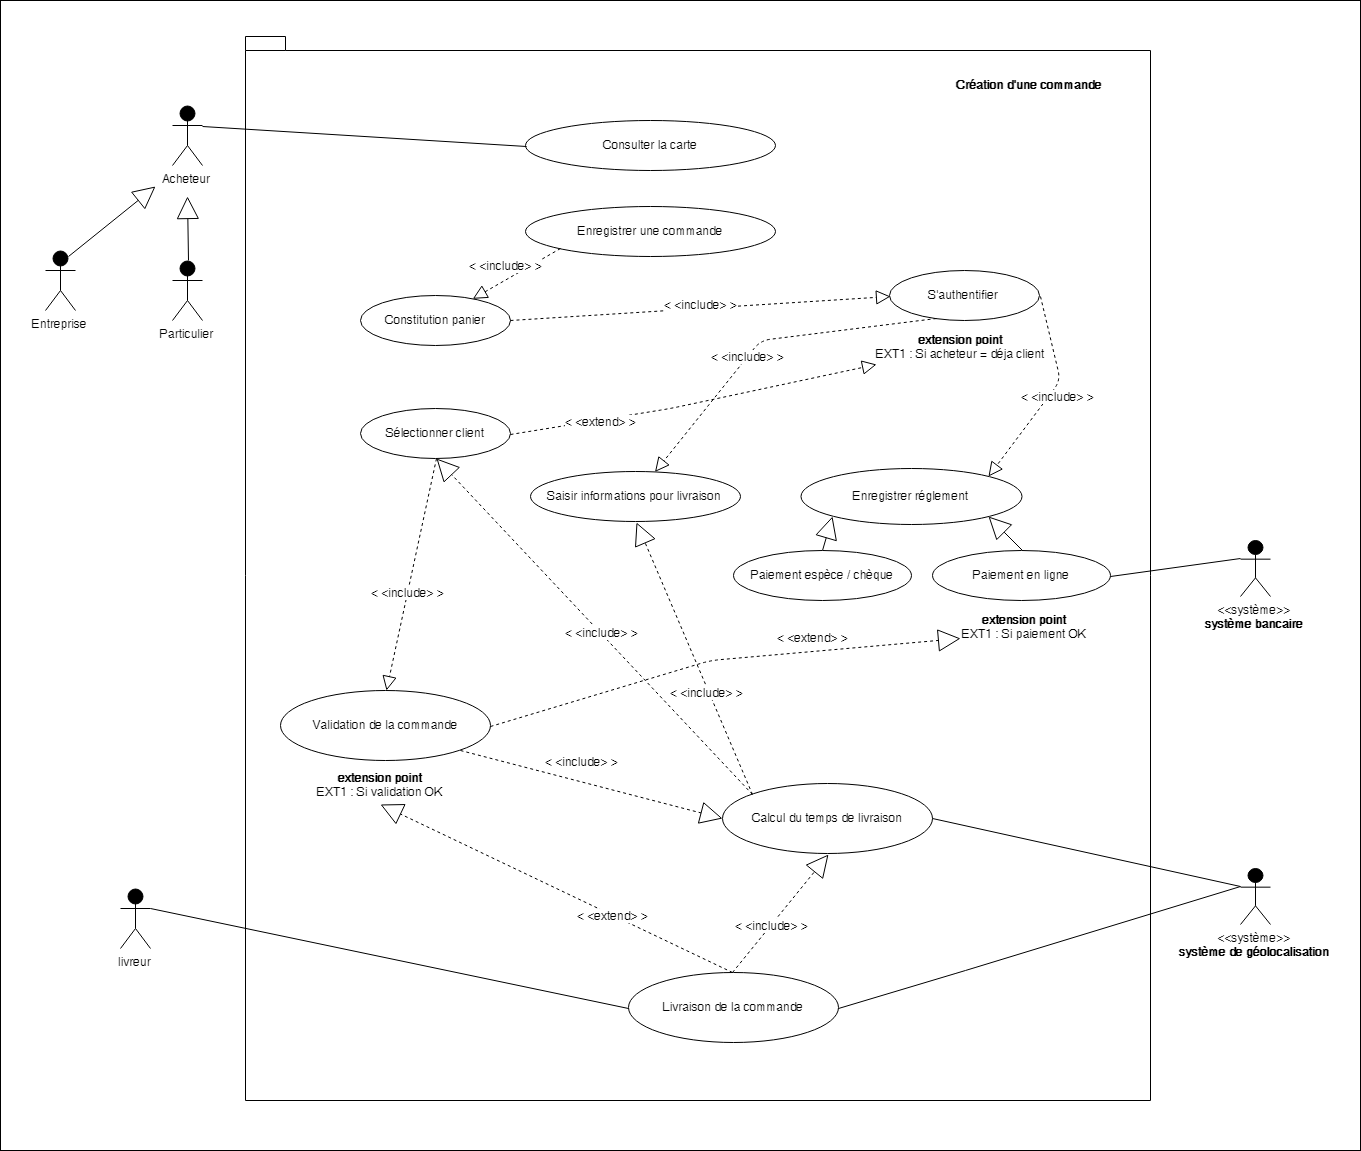

The diagram above was exported from draw.io. Its source (the exported page's mxGraphModel, read from the mxfile embedded in the PNG):
<mxGraphModel dx="2788" dy="1528" grid="1" gridSize="10" guides="1" tooltips="1" connect="1" arrows="1" fold="1" page="1" pageScale="1" pageWidth="1654" pageHeight="2336" math="0" shadow="0">
  <root>
    <mxCell id="0" />
    <mxCell id="1" parent="0" />
    <mxCell id="xRe28sntmvCL0kPK-BOP-1" value="" style="whiteSpace=wrap;html=1;" vertex="1" parent="1">
      <mxGeometry x="110" y="10" width="1360" height="1150" as="geometry" />
    </mxCell>
    <mxCell id="GMzURRN_geBoajN2Y50f-1" value="" style="shape=folder;fontStyle=1;spacingTop=10;tabWidth=40;tabHeight=14;tabPosition=left;html=1;" parent="1" vertex="1">
      <mxGeometry x="355" y="46" width="905" height="1064" as="geometry" />
    </mxCell>
    <mxCell id="xi1qZaCJhdX120ETTk8_-1" value="&lt;div style=&quot;text-align: center&quot;&gt;&lt;b&gt;Création d'une commande&lt;/b&gt;&lt;/div&gt;" style="text;html=1;" parent="1" vertex="1">
      <mxGeometry x="1064" y="81" width="170" height="30" as="geometry" />
    </mxCell>
    <mxCell id="xi1qZaCJhdX120ETTk8_-4" value="Consulter la carte" style="ellipse;whiteSpace=wrap;html=1;" parent="1" vertex="1">
      <mxGeometry x="635" y="130" width="250" height="50" as="geometry" />
    </mxCell>
    <mxCell id="xi1qZaCJhdX120ETTk8_-5" value="Enregistrer une commande" style="ellipse;whiteSpace=wrap;html=1;" parent="1" vertex="1">
      <mxGeometry x="635" y="216" width="250" height="50" as="geometry" />
    </mxCell>
    <mxCell id="xi1qZaCJhdX120ETTk8_-9" value="livreur&lt;br&gt;" style="shape=umlActor;verticalLabelPosition=bottom;labelBackgroundColor=#ffffff;verticalAlign=top;html=1;fillColor=#000000;" parent="1" vertex="1">
      <mxGeometry x="230" y="898" width="30" height="60" as="geometry" />
    </mxCell>
    <mxCell id="xi1qZaCJhdX120ETTk8_-10" value="Acheteur" style="shape=umlActor;verticalLabelPosition=bottom;labelBackgroundColor=#ffffff;verticalAlign=top;html=1;fillColor=#000000;" parent="1" vertex="1">
      <mxGeometry x="282" y="115" width="30" height="60" as="geometry" />
    </mxCell>
    <mxCell id="xi1qZaCJhdX120ETTk8_-11" value="Particulier" style="shape=umlActor;verticalLabelPosition=bottom;labelBackgroundColor=#ffffff;verticalAlign=top;html=1;fillColor=#000000;" parent="1" vertex="1">
      <mxGeometry x="282" y="270" width="30" height="60" as="geometry" />
    </mxCell>
    <mxCell id="xi1qZaCJhdX120ETTk8_-12" value="Entreprise" style="shape=umlActor;verticalLabelPosition=bottom;labelBackgroundColor=#ffffff;verticalAlign=top;html=1;fillColor=#000000;" parent="1" vertex="1">
      <mxGeometry x="155" y="260" width="30" height="60" as="geometry" />
    </mxCell>
    <mxCell id="xi1qZaCJhdX120ETTk8_-14" value="&amp;lt;&amp;lt;système&amp;gt;&amp;gt;&lt;br&gt;&lt;b&gt;système bancaire&lt;/b&gt;&lt;br&gt;" style="shape=umlActor;verticalLabelPosition=bottom;labelBackgroundColor=#ffffff;verticalAlign=top;html=1;fillColor=#000000;" parent="1" vertex="1">
      <mxGeometry x="1350" y="550" width="30" height="56" as="geometry" />
    </mxCell>
    <mxCell id="xi1qZaCJhdX120ETTk8_-16" value="" style="endArrow=none;html=1;entryX=0;entryY=0.5;entryDx=0;entryDy=0;exitX=1;exitY=0.3333333333333333;exitDx=0;exitDy=0;exitPerimeter=0;" parent="1" source="xi1qZaCJhdX120ETTk8_-10" target="xi1qZaCJhdX120ETTk8_-4" edge="1">
      <mxGeometry width="50" height="50" relative="1" as="geometry">
        <mxPoint x="312" y="84.5" as="sourcePoint" />
        <mxPoint x="592" y="250.5" as="targetPoint" />
      </mxGeometry>
    </mxCell>
    <mxCell id="xi1qZaCJhdX120ETTk8_-18" value="" style="endArrow=none;html=1;entryX=0;entryY=0.3333333333333333;entryDx=0;entryDy=0;entryPerimeter=0;exitX=1;exitY=0.5;exitDx=0;exitDy=0;" parent="1" source="xi1qZaCJhdX120ETTk8_-51" target="xi1qZaCJhdX120ETTk8_-14" edge="1">
      <mxGeometry width="50" height="50" relative="1" as="geometry">
        <mxPoint x="762" y="248.27212806026364" as="sourcePoint" />
        <mxPoint x="1208" y="160.5" as="targetPoint" />
      </mxGeometry>
    </mxCell>
    <mxCell id="xi1qZaCJhdX120ETTk8_-23" value="&amp;lt;&amp;lt;système&amp;gt;&amp;gt;&lt;br&gt;&lt;b&gt;système de géolocalisation&lt;/b&gt;&lt;br&gt;" style="shape=umlActor;verticalLabelPosition=bottom;labelBackgroundColor=#ffffff;verticalAlign=top;html=1;fillColor=#000000;" parent="1" vertex="1">
      <mxGeometry x="1350" y="878" width="30" height="56" as="geometry" />
    </mxCell>
    <mxCell id="xi1qZaCJhdX120ETTk8_-26" value="Constitution panier&lt;br&gt;" style="ellipse;whiteSpace=wrap;html=1;" parent="1" vertex="1">
      <mxGeometry x="470" y="305" width="150" height="50" as="geometry" />
    </mxCell>
    <mxCell id="xi1qZaCJhdX120ETTk8_-28" value="" style="endArrow=block;dashed=1;endFill=0;endSize=12;html=1;exitX=0;exitY=1;exitDx=0;exitDy=0;" parent="1" source="xi1qZaCJhdX120ETTk8_-5" target="xi1qZaCJhdX120ETTk8_-26" edge="1">
      <mxGeometry width="160" relative="1" as="geometry">
        <mxPoint x="735" y="472" as="sourcePoint" />
        <mxPoint x="895" y="472" as="targetPoint" />
      </mxGeometry>
    </mxCell>
    <mxCell id="xi1qZaCJhdX120ETTk8_-62" value="&amp;lt; &amp;lt;include&amp;gt; &amp;gt;" style="text;html=1;resizable=0;points=[];align=center;verticalAlign=middle;labelBackgroundColor=#ffffff;" parent="xi1qZaCJhdX120ETTk8_-28" vertex="1" connectable="0">
      <mxGeometry x="-0.2985" y="2" relative="1" as="geometry">
        <mxPoint x="-25" y="-4" as="offset" />
      </mxGeometry>
    </mxCell>
    <mxCell id="xi1qZaCJhdX120ETTk8_-29" value="S'authentifier&lt;br&gt;" style="ellipse;whiteSpace=wrap;html=1;" parent="1" vertex="1">
      <mxGeometry x="999" y="280" width="150" height="50" as="geometry" />
    </mxCell>
    <mxCell id="xi1qZaCJhdX120ETTk8_-31" value="" style="endArrow=block;dashed=1;endFill=0;endSize=12;html=1;exitX=1;exitY=0.5;exitDx=0;exitDy=0;entryX=0;entryY=0.5;entryDx=0;entryDy=0;" parent="1" source="xi1qZaCJhdX120ETTk8_-26" target="xi1qZaCJhdX120ETTk8_-29" edge="1">
      <mxGeometry width="160" relative="1" as="geometry">
        <mxPoint x="944" y="425" as="sourcePoint" />
        <mxPoint x="1070" y="546" as="targetPoint" />
      </mxGeometry>
    </mxCell>
    <mxCell id="xi1qZaCJhdX120ETTk8_-63" value="&amp;lt; &amp;lt;include&amp;gt; &amp;gt;" style="text;html=1;resizable=0;points=[];align=center;verticalAlign=middle;labelBackgroundColor=#ffffff;" parent="xi1qZaCJhdX120ETTk8_-31" vertex="1" connectable="0">
      <mxGeometry x="-0.1821" y="-1" relative="1" as="geometry">
        <mxPoint x="34" y="-8" as="offset" />
      </mxGeometry>
    </mxCell>
    <mxCell id="xi1qZaCJhdX120ETTk8_-32" value="Enregistrer réglement&lt;br&gt;" style="ellipse;whiteSpace=wrap;html=1;" parent="1" vertex="1">
      <mxGeometry x="910" y="478" width="221" height="56" as="geometry" />
    </mxCell>
    <mxCell id="xi1qZaCJhdX120ETTk8_-34" value="" style="endArrow=block;dashed=1;endFill=0;endSize=12;html=1;entryX=1;entryY=0;entryDx=0;entryDy=0;exitX=1;exitY=0.5;exitDx=0;exitDy=0;" parent="1" source="xi1qZaCJhdX120ETTk8_-29" target="xi1qZaCJhdX120ETTk8_-32" edge="1">
      <mxGeometry width="160" relative="1" as="geometry">
        <mxPoint x="1127" y="323" as="sourcePoint" />
        <mxPoint x="1085" y="608" as="targetPoint" />
        <Array as="points">
          <mxPoint x="1170" y="390" />
        </Array>
      </mxGeometry>
    </mxCell>
    <mxCell id="xi1qZaCJhdX120ETTk8_-65" value="&amp;lt; &amp;lt;include&amp;gt; &amp;gt;" style="text;html=1;resizable=0;points=[];align=center;verticalAlign=middle;labelBackgroundColor=#ffffff;" parent="xi1qZaCJhdX120ETTk8_-34" vertex="1" connectable="0">
      <mxGeometry x="-0.4674" y="1" relative="1" as="geometry">
        <mxPoint x="3.5" y="47" as="offset" />
      </mxGeometry>
    </mxCell>
    <mxCell id="xi1qZaCJhdX120ETTk8_-37" value="Saisir informations pour livraison&lt;br&gt;" style="ellipse;whiteSpace=wrap;html=1;" parent="1" vertex="1">
      <mxGeometry x="640" y="481" width="210" height="50" as="geometry" />
    </mxCell>
    <mxCell id="xi1qZaCJhdX120ETTk8_-39" value="" style="endArrow=block;dashed=1;endFill=0;endSize=12;html=1;exitX=0.313;exitY=0.96;exitDx=0;exitDy=0;exitPerimeter=0;" parent="1" source="xi1qZaCJhdX120ETTk8_-29" target="xi1qZaCJhdX120ETTk8_-37" edge="1">
      <mxGeometry width="160" relative="1" as="geometry">
        <mxPoint x="635.0262944551841" y="558.3187110664276" as="sourcePoint" />
        <mxPoint x="930" y="764.5" as="targetPoint" />
        <Array as="points">
          <mxPoint x="870" y="350" />
        </Array>
      </mxGeometry>
    </mxCell>
    <mxCell id="xi1qZaCJhdX120ETTk8_-64" value="&amp;lt; &amp;lt;include&amp;gt; &amp;gt;" style="text;html=1;resizable=0;points=[];align=center;verticalAlign=middle;labelBackgroundColor=#ffffff;" parent="xi1qZaCJhdX120ETTk8_-39" vertex="1" connectable="0">
      <mxGeometry x="0.1406" y="-1" relative="1" as="geometry">
        <mxPoint as="offset" />
      </mxGeometry>
    </mxCell>
    <mxCell id="xi1qZaCJhdX120ETTk8_-40" value="Sélectionner client&lt;br&gt;" style="ellipse;whiteSpace=wrap;html=1;" parent="1" vertex="1">
      <mxGeometry x="470" y="418" width="150" height="50" as="geometry" />
    </mxCell>
    <mxCell id="xi1qZaCJhdX120ETTk8_-42" value="" style="endArrow=block;dashed=1;endFill=0;endSize=12;html=1;exitX=1;exitY=0.5;exitDx=0;exitDy=0;entryX=0.011;entryY=1.1;entryDx=0;entryDy=0;entryPerimeter=0;" parent="1" source="xi1qZaCJhdX120ETTk8_-40" target="xi1qZaCJhdX120ETTk8_-43" edge="1">
      <mxGeometry width="160" relative="1" as="geometry">
        <mxPoint x="578.5262944551841" y="463.31871106642757" as="sourcePoint" />
        <mxPoint x="880" y="401" as="targetPoint" />
        <Array as="points">
          <mxPoint x="780" y="418" />
        </Array>
      </mxGeometry>
    </mxCell>
    <mxCell id="xi1qZaCJhdX120ETTk8_-66" value="&amp;lt; &amp;lt;extend&amp;gt; &amp;gt;" style="text;html=1;resizable=0;points=[];align=center;verticalAlign=middle;labelBackgroundColor=#ffffff;" parent="xi1qZaCJhdX120ETTk8_-42" vertex="1" connectable="0">
      <mxGeometry x="-0.2403" y="1" relative="1" as="geometry">
        <mxPoint x="-51" y="10" as="offset" />
      </mxGeometry>
    </mxCell>
    <mxCell id="xi1qZaCJhdX120ETTk8_-47" value="" style="endArrow=block;html=1;endFill=0;jumpSize=6;strokeWidth=1;endSize=20;exitX=0.75;exitY=0.1;exitDx=0;exitDy=0;exitPerimeter=0;" parent="1" source="xi1qZaCJhdX120ETTk8_-12" edge="1">
      <mxGeometry width="50" height="50" relative="1" as="geometry">
        <mxPoint x="169.5" y="266" as="sourcePoint" />
        <mxPoint x="265" y="196" as="targetPoint" />
      </mxGeometry>
    </mxCell>
    <mxCell id="xi1qZaCJhdX120ETTk8_-48" value="" style="endArrow=block;html=1;endFill=0;jumpSize=6;strokeWidth=1;endSize=20;exitX=0.5;exitY=0;exitDx=0;exitDy=0;exitPerimeter=0;" parent="1" source="xi1qZaCJhdX120ETTk8_-11" edge="1">
      <mxGeometry width="50" height="50" relative="1" as="geometry">
        <mxPoint x="188" y="276" as="sourcePoint" />
        <mxPoint x="297" y="206" as="targetPoint" />
      </mxGeometry>
    </mxCell>
    <mxCell id="xi1qZaCJhdX120ETTk8_-54" style="edgeStyle=none;jumpSize=6;orthogonalLoop=1;jettySize=auto;html=1;exitX=0.5;exitY=0;exitDx=0;exitDy=0;entryX=0;entryY=1;entryDx=0;entryDy=0;endArrow=block;endFill=0;endSize=20;strokeWidth=1;" parent="1" source="xi1qZaCJhdX120ETTk8_-50" target="xi1qZaCJhdX120ETTk8_-32" edge="1">
      <mxGeometry relative="1" as="geometry">
        <mxPoint x="1309" y="542" as="targetPoint" />
      </mxGeometry>
    </mxCell>
    <mxCell id="xi1qZaCJhdX120ETTk8_-50" value="Paiement espèce / chèque&lt;br&gt;" style="ellipse;whiteSpace=wrap;html=1;" parent="1" vertex="1">
      <mxGeometry x="842.5" y="560" width="178" height="50" as="geometry" />
    </mxCell>
    <mxCell id="xi1qZaCJhdX120ETTk8_-55" style="edgeStyle=none;jumpSize=6;orthogonalLoop=1;jettySize=auto;html=1;exitX=0.5;exitY=0;exitDx=0;exitDy=0;entryX=1;entryY=1;entryDx=0;entryDy=0;endArrow=block;endFill=0;endSize=20;strokeWidth=1;" parent="1" source="xi1qZaCJhdX120ETTk8_-51" target="xi1qZaCJhdX120ETTk8_-32" edge="1">
      <mxGeometry relative="1" as="geometry">
        <mxPoint x="1477" y="465" as="sourcePoint" />
        <mxPoint x="1457" y="542" as="targetPoint" />
      </mxGeometry>
    </mxCell>
    <mxCell id="xi1qZaCJhdX120ETTk8_-51" value="Paiement en ligne&lt;br&gt;" style="ellipse;whiteSpace=wrap;html=1;" parent="1" vertex="1">
      <mxGeometry x="1042" y="560" width="178" height="50" as="geometry" />
    </mxCell>
    <mxCell id="xi1qZaCJhdX120ETTk8_-68" style="edgeStyle=none;rounded=1;jumpSize=6;orthogonalLoop=1;jettySize=auto;html=1;exitX=1;exitY=1;exitDx=0;exitDy=0;entryX=0;entryY=0.5;entryDx=0;entryDy=0;dashed=1;endArrow=block;endFill=0;endSize=20;strokeWidth=1;" parent="1" source="xi1qZaCJhdX120ETTk8_-56" target="xi1qZaCJhdX120ETTk8_-57" edge="1">
      <mxGeometry relative="1" as="geometry" />
    </mxCell>
    <mxCell id="xi1qZaCJhdX120ETTk8_-69" value="&amp;lt; &amp;lt;include&amp;gt; &amp;gt;" style="text;html=1;resizable=0;points=[];align=center;verticalAlign=middle;labelBackgroundColor=#ffffff;" parent="xi1qZaCJhdX120ETTk8_-68" vertex="1" connectable="0">
      <mxGeometry x="-0.2049" y="1" relative="1" as="geometry">
        <mxPoint x="16" y="-16" as="offset" />
      </mxGeometry>
    </mxCell>
    <mxCell id="xi1qZaCJhdX120ETTk8_-56" value="Validation de la commande" style="ellipse;whiteSpace=wrap;html=1;" parent="1" vertex="1">
      <mxGeometry x="390" y="700" width="210" height="70" as="geometry" />
    </mxCell>
    <mxCell id="xi1qZaCJhdX120ETTk8_-58" style="edgeStyle=none;jumpSize=6;orthogonalLoop=1;jettySize=auto;html=1;exitX=0;exitY=0;exitDx=0;exitDy=0;entryX=0.5;entryY=1;entryDx=0;entryDy=0;endArrow=block;endFill=0;endSize=20;strokeWidth=1;rounded=1;dashed=1;" parent="1" source="xi1qZaCJhdX120ETTk8_-57" target="xi1qZaCJhdX120ETTk8_-37" edge="1">
      <mxGeometry relative="1" as="geometry">
        <Array as="points" />
      </mxGeometry>
    </mxCell>
    <mxCell id="xi1qZaCJhdX120ETTk8_-61" value="&amp;lt; &amp;lt;include&amp;gt; &amp;gt;" style="text;html=1;resizable=0;points=[];align=center;verticalAlign=middle;labelBackgroundColor=#ffffff;" parent="xi1qZaCJhdX120ETTk8_-58" vertex="1" connectable="0">
      <mxGeometry x="-0.2436" y="-1" relative="1" as="geometry">
        <mxPoint x="-3" as="offset" />
      </mxGeometry>
    </mxCell>
    <mxCell id="xi1qZaCJhdX120ETTk8_-57" value="Calcul du temps de livraison" style="ellipse;whiteSpace=wrap;html=1;" parent="1" vertex="1">
      <mxGeometry x="832" y="793" width="210" height="70" as="geometry" />
    </mxCell>
    <mxCell id="xi1qZaCJhdX120ETTk8_-67" value="" style="endArrow=none;html=1;entryX=0;entryY=0.3333333333333333;entryDx=0;entryDy=0;entryPerimeter=0;exitX=1;exitY=0.5;exitDx=0;exitDy=0;" parent="1" source="xi1qZaCJhdX120ETTk8_-57" target="xi1qZaCJhdX120ETTk8_-23" edge="1">
      <mxGeometry width="50" height="50" relative="1" as="geometry">
        <mxPoint x="1101" y="732" as="sourcePoint" />
        <mxPoint x="1220" y="653" as="targetPoint" />
      </mxGeometry>
    </mxCell>
    <mxCell id="xi1qZaCJhdX120ETTk8_-71" style="edgeStyle=none;rounded=1;jumpSize=6;orthogonalLoop=1;jettySize=auto;html=1;exitX=0.5;exitY=0;exitDx=0;exitDy=0;entryX=0.464;entryY=1.167;entryDx=0;entryDy=0;entryPerimeter=0;dashed=1;endArrow=block;endFill=0;endSize=20;strokeWidth=1;" parent="1" source="xi1qZaCJhdX120ETTk8_-70" target="xi1qZaCJhdX120ETTk8_-73" edge="1">
      <mxGeometry relative="1" as="geometry" />
    </mxCell>
    <mxCell id="xi1qZaCJhdX120ETTk8_-72" value="&amp;lt; &amp;lt;extend&amp;gt; &amp;gt;" style="text;html=1;resizable=0;points=[];align=center;verticalAlign=middle;labelBackgroundColor=#ffffff;" parent="xi1qZaCJhdX120ETTk8_-71" vertex="1" connectable="0">
      <mxGeometry x="-0.3124" relative="1" as="geometry">
        <mxPoint as="offset" />
      </mxGeometry>
    </mxCell>
    <mxCell id="xi1qZaCJhdX120ETTk8_-70" value="Livraison de la commande" style="ellipse;whiteSpace=wrap;html=1;" parent="1" vertex="1">
      <mxGeometry x="737.5" y="982" width="210" height="70" as="geometry" />
    </mxCell>
    <mxCell id="xi1qZaCJhdX120ETTk8_-73" value="&lt;div style=&quot;text-align: center&quot;&gt;&lt;span&gt;&lt;b&gt;extension point&lt;/b&gt;&lt;/span&gt;&lt;/div&gt;&lt;div style=&quot;text-align: center&quot;&gt;&lt;span&gt;EXT1 : Si validation OK&lt;/span&gt;&lt;/div&gt;" style="text;html=1;resizable=0;points=[];autosize=1;align=left;verticalAlign=top;spacingTop=-4;" parent="1" vertex="1">
      <mxGeometry x="425" y="778" width="140" height="30" as="geometry" />
    </mxCell>
    <mxCell id="xi1qZaCJhdX120ETTk8_-74" value="" style="endArrow=none;html=1;entryX=0;entryY=0.3333333333333333;entryDx=0;entryDy=0;entryPerimeter=0;exitX=1;exitY=0.5;exitDx=0;exitDy=0;" parent="1" source="xi1qZaCJhdX120ETTk8_-70" target="xi1qZaCJhdX120ETTk8_-23" edge="1">
      <mxGeometry width="50" height="50" relative="1" as="geometry">
        <mxPoint x="1043" y="742" as="sourcePoint" />
        <mxPoint x="1275" y="654" as="targetPoint" />
        <Array as="points">
          <mxPoint x="1075" y="980" />
        </Array>
      </mxGeometry>
    </mxCell>
    <mxCell id="xi1qZaCJhdX120ETTk8_-75" value="" style="endArrow=none;html=1;entryX=1;entryY=0.3333333333333333;entryDx=0;entryDy=0;entryPerimeter=0;exitX=0;exitY=0.5;exitDx=0;exitDy=0;" parent="1" source="xi1qZaCJhdX120ETTk8_-70" target="xi1qZaCJhdX120ETTk8_-9" edge="1">
      <mxGeometry width="50" height="50" relative="1" as="geometry">
        <mxPoint x="141" y="881" as="sourcePoint" />
        <mxPoint x="373" y="793" as="targetPoint" />
      </mxGeometry>
    </mxCell>
    <mxCell id="A47qYyj8wHSWe3HGnlMM-2" value="" style="endArrow=block;dashed=1;endFill=0;endSize=12;html=1;exitX=0.5;exitY=1;exitDx=0;exitDy=0;entryX=0.5;entryY=0;entryDx=0;entryDy=0;" parent="1" source="xi1qZaCJhdX120ETTk8_-40" target="xi1qZaCJhdX120ETTk8_-56" edge="1">
      <mxGeometry width="160" relative="1" as="geometry">
        <mxPoint x="784" y="446.42857142857156" as="sourcePoint" />
        <mxPoint x="672.7036092938797" y="662.1836469607929" as="targetPoint" />
        <Array as="points" />
      </mxGeometry>
    </mxCell>
    <mxCell id="A47qYyj8wHSWe3HGnlMM-3" value="&amp;lt; &amp;lt;include&amp;gt; &amp;gt;" style="text;html=1;resizable=0;points=[];align=center;verticalAlign=middle;labelBackgroundColor=#ffffff;" parent="A47qYyj8wHSWe3HGnlMM-2" vertex="1" connectable="0">
      <mxGeometry x="0.1406" y="-1" relative="1" as="geometry">
        <mxPoint as="offset" />
      </mxGeometry>
    </mxCell>
    <mxCell id="xi1qZaCJhdX120ETTk8_-43" value="&lt;div style=&quot;text-align: center&quot;&gt;&lt;span&gt;&lt;b&gt;extension point&lt;/b&gt;&lt;/span&gt;&lt;/div&gt;&lt;div style=&quot;text-align: center&quot;&gt;&lt;span&gt;EXT1 : Si acheteur = déja client&lt;/span&gt;&lt;/div&gt;" style="text;html=1;resizable=0;points=[];autosize=1;align=left;verticalAlign=top;spacingTop=-4;" parent="1" vertex="1">
      <mxGeometry x="984" y="340" width="180" height="30" as="geometry" />
    </mxCell>
    <mxCell id="DhAyObJxMf4Y-yVQVYyf-5" style="edgeStyle=none;jumpSize=6;orthogonalLoop=1;jettySize=auto;html=1;exitX=0;exitY=0;exitDx=0;exitDy=0;entryX=0.5;entryY=1;entryDx=0;entryDy=0;endArrow=block;endFill=0;endSize=20;strokeWidth=1;rounded=1;dashed=1;" parent="1" source="xi1qZaCJhdX120ETTk8_-57" target="xi1qZaCJhdX120ETTk8_-40" edge="1">
      <mxGeometry relative="1" as="geometry">
        <mxPoint x="873" y="813" as="sourcePoint" />
        <mxPoint x="755" y="541" as="targetPoint" />
        <Array as="points" />
      </mxGeometry>
    </mxCell>
    <mxCell id="DhAyObJxMf4Y-yVQVYyf-6" value="&amp;lt; &amp;lt;include&amp;gt; &amp;gt;" style="text;html=1;resizable=0;points=[];align=center;verticalAlign=middle;labelBackgroundColor=#ffffff;" parent="DhAyObJxMf4Y-yVQVYyf-5" vertex="1" connectable="0">
      <mxGeometry x="-0.2436" y="-1" relative="1" as="geometry">
        <mxPoint x="-33" y="-35.5" as="offset" />
      </mxGeometry>
    </mxCell>
    <mxCell id="DhAyObJxMf4Y-yVQVYyf-7" style="edgeStyle=none;jumpSize=6;orthogonalLoop=1;jettySize=auto;html=1;exitX=0.5;exitY=0;exitDx=0;exitDy=0;entryX=0.5;entryY=1;entryDx=0;entryDy=0;endArrow=block;endFill=0;endSize=20;strokeWidth=1;rounded=1;dashed=1;" parent="1" source="xi1qZaCJhdX120ETTk8_-70" target="xi1qZaCJhdX120ETTk8_-57" edge="1">
      <mxGeometry relative="1" as="geometry">
        <mxPoint x="883" y="823" as="sourcePoint" />
        <mxPoint x="765" y="551" as="targetPoint" />
        <Array as="points" />
      </mxGeometry>
    </mxCell>
    <mxCell id="DhAyObJxMf4Y-yVQVYyf-8" value="&amp;lt; &amp;lt;include&amp;gt; &amp;gt;" style="text;html=1;resizable=0;points=[];align=center;verticalAlign=middle;labelBackgroundColor=#ffffff;" parent="DhAyObJxMf4Y-yVQVYyf-7" vertex="1" connectable="0">
      <mxGeometry x="-0.2436" y="-1" relative="1" as="geometry">
        <mxPoint x="1" y="-4" as="offset" />
      </mxGeometry>
    </mxCell>
    <mxCell id="2iwuq7uxNdb4flubffu3-1" style="edgeStyle=none;jumpSize=6;orthogonalLoop=1;jettySize=auto;html=1;exitX=1;exitY=0.5;exitDx=0;exitDy=0;entryX=0;entryY=0.933;entryDx=0;entryDy=0;endArrow=block;endFill=0;endSize=20;strokeWidth=1;rounded=1;dashed=1;entryPerimeter=0;" parent="1" source="xi1qZaCJhdX120ETTk8_-56" target="2iwuq7uxNdb4flubffu3-3" edge="1">
      <mxGeometry relative="1" as="geometry">
        <mxPoint x="853" y="992" as="sourcePoint" />
        <mxPoint x="947" y="873" as="targetPoint" />
        <Array as="points">
          <mxPoint x="820" y="670" />
        </Array>
      </mxGeometry>
    </mxCell>
    <mxCell id="2iwuq7uxNdb4flubffu3-2" value="&amp;lt; &amp;lt;extend&amp;gt; &amp;gt;" style="text;html=1;resizable=0;points=[];align=center;verticalAlign=middle;labelBackgroundColor=#ffffff;" parent="2iwuq7uxNdb4flubffu3-1" vertex="1" connectable="0">
      <mxGeometry x="-0.2436" y="-1" relative="1" as="geometry">
        <mxPoint x="147" y="-39" as="offset" />
      </mxGeometry>
    </mxCell>
    <mxCell id="2iwuq7uxNdb4flubffu3-3" value="&lt;div style=&quot;text-align: center&quot;&gt;&lt;span&gt;&lt;b&gt;extension point&lt;/b&gt;&lt;/span&gt;&lt;/div&gt;&lt;div style=&quot;text-align: center&quot;&gt;&lt;span&gt;EXT1 : Si paiement OK&lt;/span&gt;&lt;/div&gt;" style="text;html=1;resizable=0;points=[];autosize=1;align=left;verticalAlign=top;spacingTop=-4;" parent="1" vertex="1">
      <mxGeometry x="1070" y="620" width="140" height="30" as="geometry" />
    </mxCell>
  </root>
</mxGraphModel>